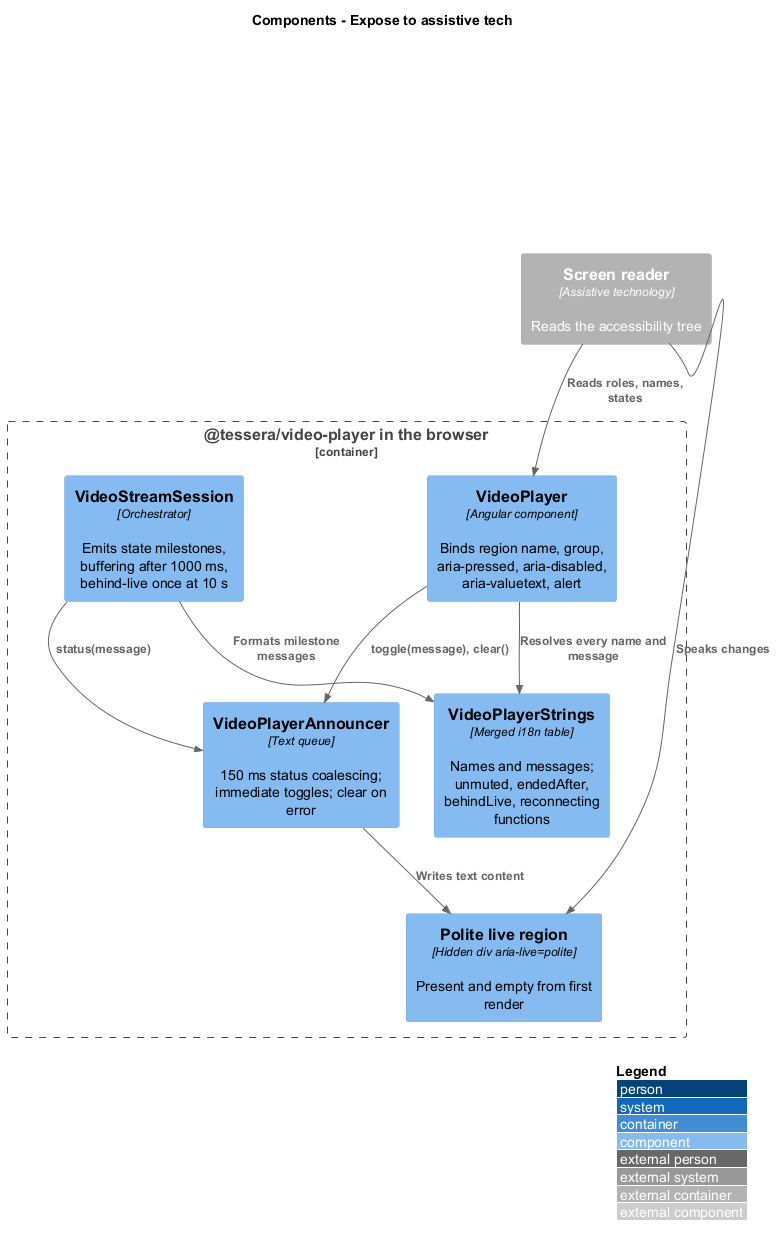

The diagram above was rendered by PlantUML. Its source (embedded in the PNG):
@startuml
!include <C4/C4_Component>
LAYOUT_WITH_LEGEND()
title Components - Expose to assistive tech
Container_Boundary(pkg, "@tessera/video-player in the browser") {
  Component(vp, "VideoPlayer", "Angular component", "Binds region name, group, aria-pressed, aria-disabled, aria-valuetext, alert")
  Component(ann, "VideoPlayerAnnouncer", "Text queue", "150 ms status coalescing; immediate toggles; clear on error")
  Component(session, "VideoStreamSession", "Orchestrator", "Emits state milestones, buffering after 1000 ms, behind-live once at 10 s")
  Component(strings, "VideoPlayerStrings", "Merged i18n table", "Names and messages; unmuted, endedAfter, behindLive, reconnecting functions")
  Component(region, "Polite live region", "Hidden div aria-live=polite", "Present and empty from first render")
}
Container_Ext(sr, "Screen reader", "Assistive technology", "Reads the accessibility tree")
Rel(session, ann, "status(message)")
Rel(vp, ann, "toggle(message), clear()")
Rel(ann, region, "Writes text content")
Rel(vp, strings, "Resolves every name and message")
Rel(session, strings, "Formats milestone messages")
Rel(sr, vp, "Reads roles, names, states")
Rel(sr, region, "Speaks changes")
@enduml